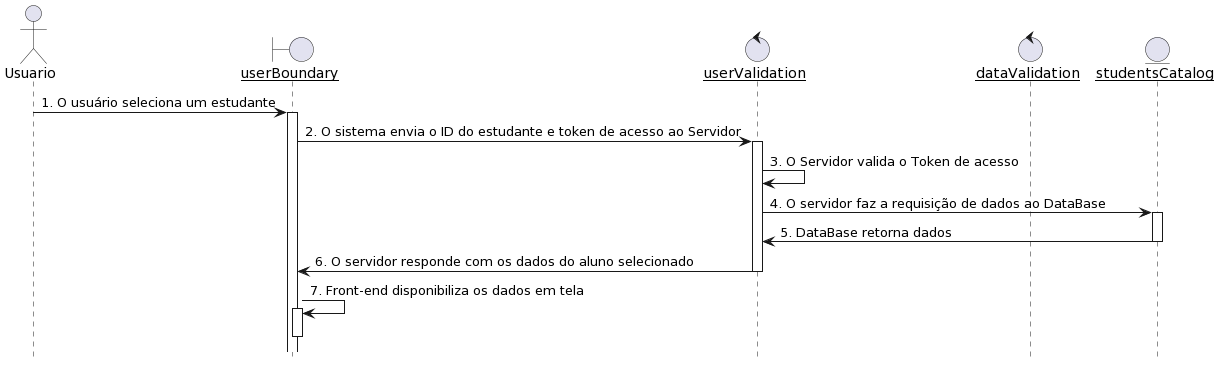

The diagram above was rendered by PlantUML. Its source (embedded in the PNG):
@startuml
hide footbox
actor Usuario
boundary "__userBoundary__" as ub
control "__userValidation__" as uv
control "__dataValidation__" as dv
entity "__studentsCatalog__" as sc

Usuario -> ub : 1. O usuário seleciona um estudante
activate ub
ub -> uv : 2. O sistema envia o ID do estudante e token de acesso ao Servidor
activate uv
uv -> uv : 3. O Servidor valida o Token de acesso
uv -> sc : 4. O servidor faz a requisição de dados ao DataBase
activate sc
sc -> uv : 5. DataBase retorna dados
deactivate sc
uv -> ub : 6. O servidor responde com os dados do aluno selecionado 
deactivate uv
ub -> ub : 7. Front-end disponibiliza os dados em tela
activate ub
deactivate ub
@enduml